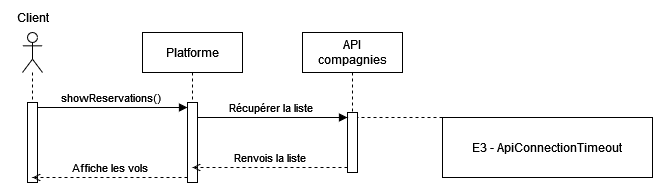

The diagram above was exported from draw.io. Its source (the exported page's mxGraphModel, read from the mxfile embedded in the PNG):
<mxGraphModel dx="1434" dy="805" grid="1" gridSize="10" guides="1" tooltips="1" connect="1" arrows="1" fold="1" page="1" pageScale="1" pageWidth="827" pageHeight="1169" math="0" shadow="0">
  <root>
    <mxCell id="0" />
    <mxCell id="1" parent="0" />
    <mxCell id="usAKbEL2X4aH9xskLxWQ-1" value="" style="shape=umlLifeline;perimeter=lifelinePerimeter;whiteSpace=wrap;html=1;container=1;dropTarget=0;collapsible=0;recursiveResize=0;outlineConnect=0;portConstraint=eastwest;newEdgeStyle={&quot;curved&quot;:0,&quot;rounded&quot;:0};participant=umlActor;" parent="1" vertex="1">
      <mxGeometry x="70" y="40" width="20" height="150" as="geometry" />
    </mxCell>
    <mxCell id="usAKbEL2X4aH9xskLxWQ-2" value="Client" style="text;html=1;align=center;verticalAlign=middle;resizable=0;points=[];autosize=1;strokeColor=none;fillColor=none;" parent="1" vertex="1">
      <mxGeometry x="50" y="10" width="60" height="30" as="geometry" />
    </mxCell>
    <mxCell id="usAKbEL2X4aH9xskLxWQ-3" value="Platforme" style="shape=umlLifeline;perimeter=lifelinePerimeter;whiteSpace=wrap;html=1;container=1;dropTarget=0;collapsible=0;recursiveResize=0;outlineConnect=0;portConstraint=eastwest;newEdgeStyle={&quot;curved&quot;:0,&quot;rounded&quot;:0};" parent="1" vertex="1">
      <mxGeometry x="190" y="40" width="100" height="150" as="geometry" />
    </mxCell>
    <mxCell id="usAKbEL2X4aH9xskLxWQ-4" value="&lt;div&gt;API&lt;/div&gt;&lt;div&gt;compagnies&lt;/div&gt;" style="shape=umlLifeline;perimeter=lifelinePerimeter;whiteSpace=wrap;html=1;container=1;dropTarget=0;collapsible=0;recursiveResize=0;outlineConnect=0;portConstraint=eastwest;newEdgeStyle={&quot;curved&quot;:0,&quot;rounded&quot;:0};" parent="1" vertex="1">
      <mxGeometry x="350" y="40" width="100" height="140" as="geometry" />
    </mxCell>
    <mxCell id="usAKbEL2X4aH9xskLxWQ-6" value="showReservations()" style="html=1;verticalAlign=bottom;endArrow=block;curved=0;rounded=0;entryX=0;entryY=0;entryDx=0;entryDy=5;" parent="1" source="usAKbEL2X4aH9xskLxWQ-1" target="usAKbEL2X4aH9xskLxWQ-5" edge="1">
      <mxGeometry x="0.0019" relative="1" as="geometry">
        <mxPoint x="165" y="115" as="sourcePoint" />
        <mxPoint as="offset" />
      </mxGeometry>
    </mxCell>
    <mxCell id="usAKbEL2X4aH9xskLxWQ-8" value="" style="html=1;points=[[0,0,0,0,5],[0,1,0,0,-5],[1,0,0,0,5],[1,1,0,0,-5]];perimeter=orthogonalPerimeter;outlineConnect=0;targetShapes=umlLifeline;portConstraint=eastwest;newEdgeStyle={&quot;curved&quot;:0,&quot;rounded&quot;:0};" parent="1" vertex="1">
      <mxGeometry x="75" y="110" width="10" height="80" as="geometry" />
    </mxCell>
    <mxCell id="usAKbEL2X4aH9xskLxWQ-9" value="" style="html=1;points=[[0,0,0,0,5],[0,1,0,0,-5],[1,0,0,0,5],[1,1,0,0,-5]];perimeter=orthogonalPerimeter;outlineConnect=0;targetShapes=umlLifeline;portConstraint=eastwest;newEdgeStyle={&quot;curved&quot;:0,&quot;rounded&quot;:0};" parent="1" vertex="1">
      <mxGeometry x="395" y="120" width="10" height="60" as="geometry" />
    </mxCell>
    <mxCell id="usAKbEL2X4aH9xskLxWQ-10" value="Récupérer la liste" style="html=1;verticalAlign=bottom;endArrow=block;curved=0;rounded=0;entryX=0;entryY=0;entryDx=0;entryDy=5;" parent="1" edge="1">
      <mxGeometry relative="1" as="geometry">
        <mxPoint x="240" y="125" as="sourcePoint" />
        <mxPoint x="395" y="125" as="targetPoint" />
      </mxGeometry>
    </mxCell>
    <mxCell id="usAKbEL2X4aH9xskLxWQ-5" value="" style="html=1;points=[[0,0,0,0,5],[0,1,0,0,-5],[1,0,0,0,5],[1,1,0,0,-5]];perimeter=orthogonalPerimeter;outlineConnect=0;targetShapes=umlLifeline;portConstraint=eastwest;newEdgeStyle={&quot;curved&quot;:0,&quot;rounded&quot;:0};" parent="1" vertex="1">
      <mxGeometry x="235" y="110" width="10" height="80" as="geometry" />
    </mxCell>
    <mxCell id="usAKbEL2X4aH9xskLxWQ-11" value="Renvois la liste" style="html=1;verticalAlign=bottom;endArrow=open;curved=0;rounded=0;entryX=0;entryY=0;entryDx=0;entryDy=5;dashed=1;endFill=0;" parent="1" edge="1">
      <mxGeometry relative="1" as="geometry">
        <mxPoint x="395" y="175" as="sourcePoint" />
        <mxPoint x="240" y="175" as="targetPoint" />
      </mxGeometry>
    </mxCell>
    <mxCell id="usAKbEL2X4aH9xskLxWQ-12" value="Affiche les vols" style="html=1;verticalAlign=bottom;endArrow=open;curved=0;rounded=0;entryX=0;entryY=0;entryDx=0;entryDy=5;dashed=1;endFill=0;" parent="1" edge="1">
      <mxGeometry relative="1" as="geometry">
        <mxPoint x="235" y="185" as="sourcePoint" />
        <mxPoint x="80" y="185" as="targetPoint" />
      </mxGeometry>
    </mxCell>
    <mxCell id="4x9FCO7hEEckABnKPZ58-1" value="" style="endArrow=none;html=1;rounded=0;entryX=1;entryY=0;entryDx=0;entryDy=5;entryPerimeter=0;exitX=0;exitY=0;exitDx=0;exitDy=0;dashed=1;" parent="1" source="4x9FCO7hEEckABnKPZ58-2" target="usAKbEL2X4aH9xskLxWQ-9" edge="1">
      <mxGeometry width="50" height="50" relative="1" as="geometry">
        <mxPoint x="520" y="283" as="sourcePoint" />
        <mxPoint x="405" y="268" as="targetPoint" />
      </mxGeometry>
    </mxCell>
    <mxCell id="4x9FCO7hEEckABnKPZ58-2" value="&lt;div&gt;E3 - ApiConnectionTimeout&lt;span id=&quot;docs-internal-guid-857d24eb-7fff-71b3-000b-2bc37ff15750&quot;&gt;&lt;/span&gt;&lt;/div&gt;" style="rounded=0;whiteSpace=wrap;html=1;" parent="1" vertex="1">
      <mxGeometry x="490" y="125" width="210" height="60" as="geometry" />
    </mxCell>
  </root>
</mxGraphModel>